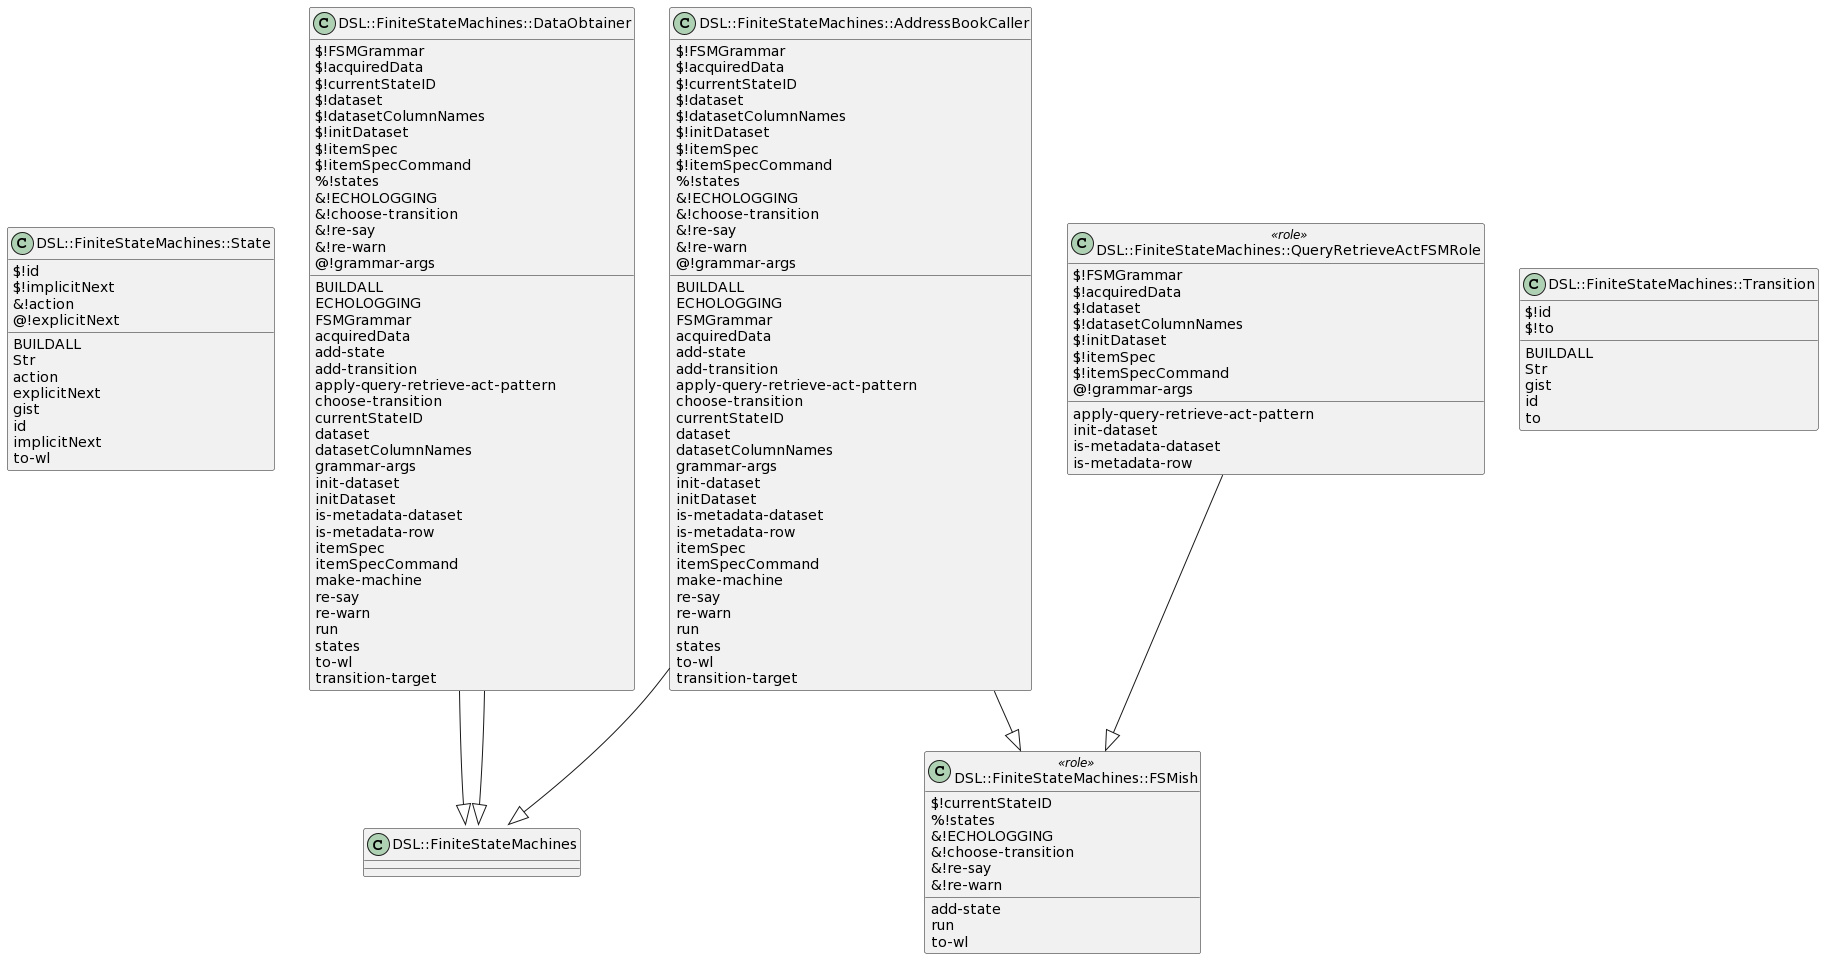

The diagram above was rendered by PlantUML. Its source (embedded in the PNG):
@startuml
class DSL::FiniteStateMachines::State  {
  {field} $!id
  {field} $!implicitNext
  {field} &!action
  {field} @!explicitNext
  {method} BUILDALL
  {method} Str
  {method} action
  {method} explicitNext
  {method} gist
  {method} id
  {method} implicitNext
  {method} to-wl
}


class DSL::FiniteStateMachines::DataObtainer  {
  {field} $!FSMGrammar
  {field} $!acquiredData
  {field} $!currentStateID
  {field} $!dataset
  {field} $!datasetColumnNames
  {field} $!initDataset
  {field} $!itemSpec
  {field} $!itemSpecCommand
  {field} %!states
  {field} &!ECHOLOGGING
  {field} &!choose-transition
  {field} &!re-say
  {field} &!re-warn
  {field} @!grammar-args
  {method} BUILDALL
  {method} ECHOLOGGING
  {method} FSMGrammar
  {method} acquiredData
  {method} add-state
  {method} add-transition
  {method} apply-query-retrieve-act-pattern
  {method} choose-transition
  {method} currentStateID
  {method} dataset
  {method} datasetColumnNames
  {method} grammar-args
  {method} init-dataset
  {method} initDataset
  {method} is-metadata-dataset
  {method} is-metadata-row
  {method} itemSpec
  {method} itemSpecCommand
  {method} make-machine
  {method} re-say
  {method} re-warn
  {method} run
  {method} states
  {method} to-wl
  {method} transition-target
}
DSL::FiniteStateMachines::DataObtainer --|> DSL::FiniteStateMachines::FSMish
DSL::FiniteStateMachines::DataObtainer --|> DSL::FiniteStateMachines::QueryRetrieveActFSMRole


class DSL::FiniteStateMachines::FSMish <<role>> {
  {field} $!currentStateID
  {field} %!states
  {field} &!ECHOLOGGING
  {field} &!choose-transition
  {field} &!re-say
  {field} &!re-warn
  {method} add-state
  {method} run
  {method} to-wl
}


class DSL::FiniteStateMachines::AddressBookCaller  {
  {field} $!FSMGrammar
  {field} $!acquiredData
  {field} $!currentStateID
  {field} $!dataset
  {field} $!datasetColumnNames
  {field} $!initDataset
  {field} $!itemSpec
  {field} $!itemSpecCommand
  {field} %!states
  {field} &!ECHOLOGGING
  {field} &!choose-transition
  {field} &!re-say
  {field} &!re-warn
  {field} @!grammar-args
  {method} BUILDALL
  {method} ECHOLOGGING
  {method} FSMGrammar
  {method} acquiredData
  {method} add-state
  {method} add-transition
  {method} apply-query-retrieve-act-pattern
  {method} choose-transition
  {method} currentStateID
  {method} dataset
  {method} datasetColumnNames
  {method} grammar-args
  {method} init-dataset
  {method} initDataset
  {method} is-metadata-dataset
  {method} is-metadata-row
  {method} itemSpec
  {method} itemSpecCommand
  {method} make-machine
  {method} re-say
  {method} re-warn
  {method} run
  {method} states
  {method} to-wl
  {method} transition-target
}
DSL::FiniteStateMachines::AddressBookCaller --|> DSL::FiniteStateMachines::FSMish
DSL::FiniteStateMachines::AddressBookCaller --|> DSL::FiniteStateMachines::QueryRetrieveActFSMRole


class DSL::FiniteStateMachines::QueryRetrieveActFSMRole <<role>> {
  {field} $!FSMGrammar
  {field} $!acquiredData
  {field} $!dataset
  {field} $!datasetColumnNames
  {field} $!initDataset
  {field} $!itemSpec
  {field} $!itemSpecCommand
  {field} @!grammar-args
  {method} apply-query-retrieve-act-pattern
  {method} init-dataset
  {method} is-metadata-dataset
  {method} is-metadata-row
}
DSL::FiniteStateMachines::QueryRetrieveActFSMRole --|> DSL::FiniteStateMachines::FSMish


class DSL::FiniteStateMachines::Transition  {
  {field} $!id
  {field} $!to
  {method} BUILDALL
  {method} Str
  {method} gist
  {method} id
  {method} to
}
@enduml